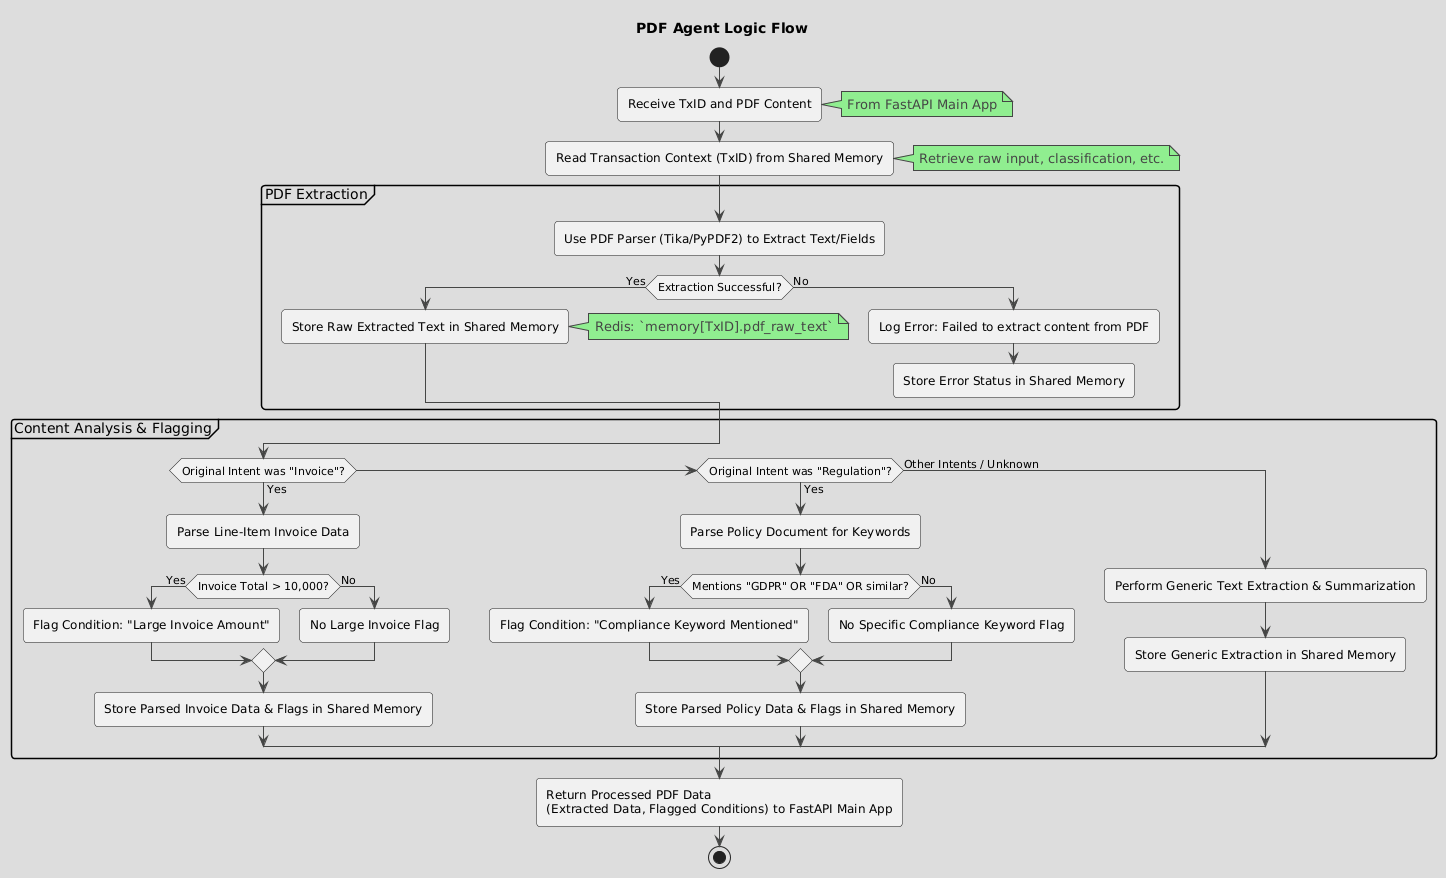

The diagram above was rendered by PlantUML. Its source (embedded in the PNG):
@startuml
!theme toy

title PDF Agent Logic Flow

start
:Receive TxID and PDF Content;
note right
  From FastAPI Main App
end note

:Read Transaction Context (TxID) from Shared Memory;
note right
  Retrieve raw input, classification, etc.
end note

partition "PDF Extraction" {
  :Use PDF Parser (Tika/PyPDF2) to Extract Text/Fields;
  if (Extraction Successful?) then (Yes)
    :Store Raw Extracted Text in Shared Memory;
    note right
      Redis: `memory[TxID].pdf_raw_text`
    end note
  else (No)
    :Log Error: Failed to extract content from PDF;
    :Store Error Status in Shared Memory;
    detach
  endif
}

partition "Content Analysis & Flagging" {
  if (Original Intent was "Invoice"?) then (Yes)
    :Parse Line-Item Invoice Data;
    if (Invoice Total > 10,000?) then (Yes)
      :Flag Condition: "Large Invoice Amount";
    else (No)
      :No Large Invoice Flag;
    endif
    :Store Parsed Invoice Data & Flags in Shared Memory;
  else if (Original Intent was "Regulation"?) then (Yes)
    :Parse Policy Document for Keywords;
    if (Mentions "GDPR" OR "FDA" OR similar?) then (Yes)
      :Flag Condition: "Compliance Keyword Mentioned";
    else (No)
      :No Specific Compliance Keyword Flag;
    endif
    :Store Parsed Policy Data & Flags in Shared Memory;
  else (Other Intents / Unknown)
    :Perform Generic Text Extraction & Summarization;
    :Store Generic Extraction in Shared Memory;
  endif
}

:Return Processed PDF Data\n(Extracted Data, Flagged Conditions) to FastAPI Main App;

stop
@enduml